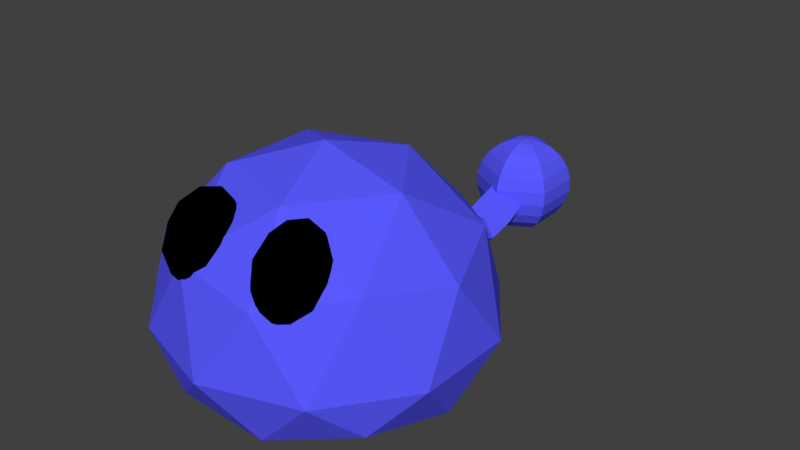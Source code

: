 # Source: StandardEnemyBlue.blend  (saved by Blender 2.79.0; exported with 4.5.12 LTS)
import bpy
from mathutils import Matrix  # noqa: F401  (used for matrix-valued properties, if any)

bpy.ops.wm.read_factory_settings(use_empty=True)
scene = bpy.context.scene
scene.name = 'Scene'

# ---- collections
col_collection_1 = bpy.data.collections.new('Collection 1'); scene.collection.children.link(col_collection_1)

# ---- materials (node trees are filled in below, after node groups)
mat_material = bpy.data.materials.new('Material')
mat_material.alpha_threshold = 0.0
mat_material.use_transparent_shadow = False
mat_material.diffuse_color = (0.0, 0.0, 0.0, 1.0)
mat_material.roughness = 0.5
mat_material_001 = bpy.data.materials.new('Material.001')
mat_material_001.alpha_threshold = 0.0
mat_material_001.use_transparent_shadow = False
mat_material_001.diffuse_color = (0.1, 0.1, 1.0, 1.0)
mat_material_001.roughness = 0.5

# ---- material node trees

# ---- world
world_world = bpy.data.worlds.new('World'); scene.world = world_world
world_world.color = (0.05088, 0.05088, 0.05088)
world_world.use_sun_shadow = False
world_world.sun_shadow_jitter_overblur = 0.0
world_world.cycles.sampling_method = 'MANUAL'

# ---- meshes
me_sphere = bpy.data.meshes.new('Sphere')
me_sphere.from_pydata([(0.0, 0.2817, 0.9595), (0.0, 0.5406, 0.8413), (0.0, 0.7557, 0.6549), (0.0, 0.9096, 0.4154), (0.0, 0.9898, 0.1423), (0.0, 0.9898, -0.1423), (0.0, 0.9096, -0.4154), (0.0, 0.7557, -0.6549), (0.0, 0.5406, -0.8413), (0.0, 0.2817, -0.9595), (0.0, 1.51e-07, -1.0), (-1.308e-07, 7.55e-08, 1.0), (0.244, 0.1409, 0.9595), (0.4682, 0.2703, 0.8413), (0.6545, 0.3779, 0.6549), (0.7878, 0.4548, 0.4154), (0.8572, 0.4949, 0.1423), (0.8572, 0.4949, -0.1423), (0.7878, 0.4548, -0.4154), (0.6545, 0.3779, -0.6549), (0.4682, 0.2703, -0.8413), (0.244, 0.1409, -0.9595), (0.244, -0.1409, 0.9595), (0.4682, -0.2703, 0.8413), (0.6545, -0.3779, 0.6549), (0.7878, -0.4548, 0.4154), (0.8572, -0.4949, 0.1423), (0.8572, -0.4949, -0.1423), (0.7878, -0.4548, -0.4154), (0.6545, -0.3779, -0.6549), (0.4682, -0.2703, -0.8413), (0.244, -0.1409, -0.9595), (-5.626e-08, -0.2817, 0.9595), (-8.606e-08, -0.5406, 0.8413), (-1.01e-07, -0.7557, 0.6549), (-1.308e-07, -0.9096, 0.4154), (-1.606e-07, -0.9898, 0.1423), (-1.606e-07, -0.9898, -0.1423), (-1.01e-07, -0.9096, -0.4154), (-1.01e-07, -0.7557, -0.6549), (-8.606e-08, -0.5406, -0.8413), (-4.881e-08, -0.2817, -0.9595), (-0.244, -0.1409, 0.9595), (-0.4682, -0.2703, 0.8413), (-0.6545, -0.3779, 0.6549), (-0.7878, -0.4548, 0.4154), (-0.8572, -0.4949, 0.1423), (-0.8572, -0.4949, -0.1423), (-0.7878, -0.4548, -0.4154), (-0.6545, -0.3779, -0.6549), (-0.4682, -0.2703, -0.8413), (-0.244, -0.1409, -0.9595), (-0.244, 0.1409, 0.9595), (-0.4682, 0.2703, 0.8413), (-0.6545, 0.3779, 0.6549), (-0.7878, 0.4548, 0.4154), (-0.8572, 0.4949, 0.1423), (-0.8572, 0.4949, -0.1423), (-0.7878, 0.4548, -0.4154), (-0.6545, 0.3779, -0.6549), (-0.4682, 0.2703, -0.8413), (-0.244, 0.1409, -0.9595), (-0.81, -8.629, 0.9903), (-0.2889, -8.562, 1.494), (-0.8443, -8.836, 1.688), (-1.334, -8.47, 1.47), (-1.082, -7.971, 1.142), (-0.4357, -8.027, 1.158), (-0.4912, -8.362, 2.286), (-1.137, -8.305, 2.271), (-1.284, -7.771, 1.934), (-0.7288, -7.497, 1.741), (-0.2387, -7.862, 1.958), (-0.7631, -7.704, 2.438), (-0.8342, -8.832, 1.273), (-0.5078, -8.67, 1.16), (-0.528, -8.792, 1.569), (-0.2878, -8.317, 1.258), (-0.5941, -8.356, 0.9615), (-1.122, -8.617, 1.145), (-1.142, -8.738, 1.555), (-0.9739, -8.323, 0.9526), (-1.282, -8.23, 1.235), (-0.7539, -7.969, 1.051), (-0.172, -8.22, 1.728), (-0.2583, -7.906, 1.53), (-0.6469, -8.675, 2.034), (-0.3204, -8.514, 1.921), (-1.315, -8.427, 1.898), (-1.027, -8.642, 2.026), (-1.253, -7.819, 1.507), (-1.401, -8.113, 1.7), (-0.5463, -7.691, 1.403), (-0.9261, -7.658, 1.394), (-0.2909, -8.102, 2.193), (-0.8192, -8.363, 2.377), (-1.285, -8.016, 2.17), (-1.045, -7.54, 1.859), (-0.4306, -7.594, 1.873), (-0.5992, -8.009, 2.475), (-0.4507, -7.716, 2.283), (-0.979, -7.976, 2.467), (-1.065, -7.662, 2.269), (-0.7388, -7.501, 2.155), (1.185, -8.556, 0.9903), (0.6625, -8.505, 1.494), (1.226, -8.762, 1.688), (1.705, -8.383, 1.47), (1.438, -7.891, 1.142), (0.7935, -7.966, 1.158), (0.8588, -8.299, 2.286), (1.503, -8.224, 2.271), (1.634, -7.685, 1.934), (1.071, -7.427, 1.741), (0.5917, -7.807, 1.958), (1.111, -7.633, 2.438), (1.216, -8.759, 1.273), (0.8845, -8.607, 1.16), (0.9082, -8.728, 1.569), (0.6542, -8.26, 1.258), (0.9615, -8.29, 0.9615), (1.497, -8.535, 1.145), (1.521, -8.656, 1.555), (1.34, -8.246, 0.9526), (1.645, -8.144, 1.235), (1.11, -7.899, 1.051), (0.5356, -8.167, 1.728), (0.6126, -7.85, 1.53), (1.024, -8.607, 2.034), (0.6926, -8.456, 1.921), (1.684, -8.34, 1.898), (1.402, -8.563, 2.026), (1.604, -7.734, 1.507), (1.761, -8.023, 1.7), (0.8942, -7.627, 1.403), (1.273, -7.583, 1.394), (0.651, -8.046, 2.193), (1.187, -8.291, 2.377), (1.642, -7.93, 2.17), (1.388, -7.462, 1.859), (0.7756, -7.533, 1.873), (0.9564, -7.944, 2.475), (0.7993, -7.654, 2.283), (1.335, -7.899, 2.467), (1.412, -7.583, 2.269), (1.081, -7.431, 2.155), (-3.309e-16, -6.076, -1.777), (2.299, -7.746, -1.068), (-0.878, -8.778, -1.068), (-2.841, -6.076, -1.068), (-0.878, -3.374, -1.068), (2.299, -4.406, -1.068), (0.878, -8.778, 1.176), (-2.299, -7.746, 1.176), (-2.299, -4.406, 1.176), (0.878, -3.374, 1.176), (2.841, -6.076, 1.176), (-3.309e-16, -6.076, 2.932), (-0.5161, -7.664, -1.779), (1.351, -7.058, -1.779), (0.835, -8.646, -1.317), (2.702, -6.076, -1.317), (1.351, -5.094, -1.779), (-1.67, -6.076, -1.779), (-2.186, -7.664, -1.317), (-0.5161, -4.488, -1.779), (-2.186, -4.488, -1.317), (0.835, -3.506, -1.317), (3.021, -7.058, -0.2444), (3.021, -5.094, -0.2444), (-3.309e-16, -9.253, -0.2444), (1.867, -8.646, -0.2444), (-3.021, -7.058, -0.2444), (-1.867, -8.646, -0.2444), (-1.867, -3.506, -0.2444), (-3.021, -5.094, -0.2444), (1.867, -3.506, -0.2444), (2.186, -7.664, 1.426), (-0.835, -8.646, 1.426), (-2.702, -6.076, 1.426), (-0.835, -3.506, 1.426), (2.186, -4.488, 1.426), (0.5161, -7.664, 2.458), (1.67, -6.076, 2.458), (-1.351, -7.058, 2.458), (-1.351, -5.094, 2.458), (0.5161, -4.488, 2.458), (-0.4724, -2.873, -0.1069), (-0.2221, -2.84, -0.3152), (-0.2204, -1.122, -0.5732), (0.2221, -2.84, 0.2525), (-0.2113, -2.873, 0.3156), (0.2113, -2.873, -0.3783), (0.4724, -2.873, -0.1069), (-0.4227, -0.5217, -0.1124), (-0.1988, -0.4917, -0.2988), (0.1988, -0.4917, 0.2092), (-0.1891, -0.5217, 0.2657), (0.1891, -0.5217, -0.3553), (0.4227, -0.5217, -0.1124), (-0.2127, -1.681, -0.7268), (-0.2261, -2.249, -0.535), (0.2204, -1.122, -0.009949), (0.2127, -1.681, -0.1832), (0.2261, -2.249, 0.04281), (-0.4686, -1.155, -0.3665), (-0.4523, -1.713, -0.5273), (-0.4808, -2.283, -0.323), (-0.215, -2.283, 0.107), (-0.2023, -1.713, -0.1228), (-0.2096, -1.155, 0.05265), (0.4686, -1.155, -0.3665), (0.4523, -1.713, -0.5273), (0.4808, -2.283, -0.323), (0.215, -2.283, -0.5992), (0.2023, -1.713, -0.7872), (0.2096, -1.155, -0.6358)], [], [(1, 0, 12, 13), (8, 7, 19, 20), (5, 4, 16, 17), (2, 1, 13, 14), (9, 8, 20, 21), (6, 5, 17, 18), (3, 2, 14, 15), (10, 9, 21), (0, 11, 12), (7, 6, 18, 19), (4, 3, 15, 16), (12, 11, 22), (19, 18, 28, 29), (16, 15, 25, 26), (13, 12, 22, 23), (20, 19, 29, 30), (17, 16, 26, 27), (14, 13, 23, 24), (21, 20, 30, 31), (18, 17, 27, 28), (15, 14, 24, 25), (10, 21, 31), (23, 22, 32, 33), (30, 29, 39, 40), (27, 26, 36, 37), (24, 23, 33, 34), (31, 30, 40, 41), (28, 27, 37, 38), (25, 24, 34, 35), (10, 31, 41), (22, 11, 32), (29, 28, 38, 39), (26, 25, 35, 36), (37, 36, 46, 47), (34, 33, 43, 44), (41, 40, 50, 51), (38, 37, 47, 48), (35, 34, 44, 45), (10, 41, 51), (32, 11, 42), (39, 38, 48, 49), (36, 35, 45, 46), (33, 32, 42, 43), (40, 39, 49, 50), (48, 47, 57, 58), (45, 44, 54, 55), (10, 51, 61), (42, 11, 52), (49, 48, 58, 59), (46, 45, 55, 56), (43, 42, 52, 53), (50, 49, 59, 60), (47, 46, 56, 57), (44, 43, 53, 54), (51, 50, 60, 61), (10, 61, 9), (52, 11, 0), (59, 58, 6, 7), (56, 55, 3, 4), (53, 52, 0, 1), (60, 59, 7, 8), (57, 56, 4, 5), (54, 53, 1, 2), (61, 60, 8, 9), (58, 57, 5, 6), (55, 54, 2, 3), (62, 75, 74), (63, 75, 77), (62, 74, 79), (62, 79, 81), (62, 81, 78), (63, 77, 84), (64, 76, 86), (65, 80, 88), (66, 82, 90), (67, 83, 92), (63, 84, 87), (64, 86, 89), (65, 88, 91), (66, 90, 93), (67, 92, 85), (68, 94, 99), (69, 95, 101), (70, 96, 102), (71, 97, 103), (72, 98, 100), (100, 103, 73), (100, 98, 103), (98, 71, 103), (103, 102, 73), (103, 97, 102), (97, 70, 102), (102, 101, 73), (102, 96, 101), (96, 69, 101), (101, 99, 73), (101, 95, 99), (95, 68, 99), (99, 100, 73), (99, 94, 100), (94, 72, 100), (85, 98, 72), (85, 92, 98), (92, 71, 98), (93, 97, 71), (93, 90, 97), (90, 70, 97), (91, 96, 70), (91, 88, 96), (88, 69, 96), (89, 95, 69), (89, 86, 95), (86, 68, 95), (87, 94, 68), (87, 84, 94), (84, 72, 94), (92, 93, 71), (92, 83, 93), (83, 66, 93), (90, 91, 70), (90, 82, 91), (82, 65, 91), (88, 89, 69), (88, 80, 89), (80, 64, 89), (86, 87, 68), (86, 76, 87), (76, 63, 87), (84, 85, 72), (84, 77, 85), (77, 67, 85), (78, 83, 67), (78, 81, 83), (81, 66, 83), (81, 82, 66), (81, 79, 82), (79, 65, 82), (79, 80, 65), (79, 74, 80), (74, 64, 80), (77, 78, 67), (77, 75, 78), (75, 62, 78), (74, 76, 64), (74, 75, 76), (75, 63, 76), (104, 116, 117), (105, 119, 117), (104, 121, 116), (104, 123, 121), (104, 120, 123), (105, 126, 119), (106, 128, 118), (107, 130, 122), (108, 132, 124), (109, 134, 125), (105, 129, 126), (106, 131, 128), (107, 133, 130), (108, 135, 132), (109, 127, 134), (110, 141, 136), (111, 143, 137), (112, 144, 138), (113, 145, 139), (114, 142, 140), (142, 115, 145), (142, 145, 140), (140, 145, 113), (145, 115, 144), (145, 144, 139), (139, 144, 112), (144, 115, 143), (144, 143, 138), (138, 143, 111), (143, 115, 141), (143, 141, 137), (137, 141, 110), (141, 115, 142), (141, 142, 136), (136, 142, 114), (127, 114, 140), (127, 140, 134), (134, 140, 113), (135, 113, 139), (135, 139, 132), (132, 139, 112), (133, 112, 138), (133, 138, 130), (130, 138, 111), (131, 111, 137), (131, 137, 128), (128, 137, 110), (129, 110, 136), (129, 136, 126), (126, 136, 114), (134, 113, 135), (134, 135, 125), (125, 135, 108), (132, 112, 133), (132, 133, 124), (124, 133, 107), (130, 111, 131), (130, 131, 122), (122, 131, 106), (128, 110, 129), (128, 129, 118), (118, 129, 105), (126, 114, 127), (126, 127, 119), (119, 127, 109), (120, 109, 125), (120, 125, 123), (123, 125, 108), (123, 108, 124), (123, 124, 121), (121, 124, 107), (121, 107, 122), (121, 122, 116), (116, 122, 106), (119, 109, 120), (119, 120, 117), (117, 120, 104), (116, 106, 118), (116, 118, 117), (117, 118, 105), (146, 159, 158), (147, 159, 161), (146, 158, 163), (146, 163, 165), (146, 165, 162), (147, 161, 168), (148, 160, 170), (149, 164, 172), (150, 166, 174), (151, 167, 176), (147, 168, 171), (148, 170, 173), (149, 172, 175), (155, 176, 193, 190), (151, 176, 169), (152, 177, 182), (153, 178, 184), (154, 179, 185), (155, 180, 186), (156, 181, 183), (183, 186, 157), (183, 181, 186), (181, 155, 186), (186, 185, 157), (186, 180, 185), (180, 154, 185), (185, 184, 157), (185, 179, 184), (179, 153, 184), (184, 182, 157), (184, 178, 182), (178, 152, 182), (182, 183, 157), (182, 177, 183), (177, 156, 183), (169, 181, 156), (169, 176, 181), (176, 155, 181), (167, 150, 188, 192), (180, 155, 190, 191), (174, 154, 180), (175, 179, 154), (175, 172, 179), (172, 153, 179), (173, 178, 153), (173, 170, 178), (170, 152, 178), (171, 177, 152), (171, 168, 177), (168, 156, 177), (174, 180, 191, 187), (176, 167, 192, 193), (150, 174, 187, 188), (174, 175, 154), (174, 166, 175), (166, 149, 175), (172, 173, 153), (172, 164, 173), (164, 148, 173), (170, 171, 152), (170, 160, 171), (160, 147, 171), (168, 169, 156), (168, 161, 169), (161, 151, 169), (162, 167, 151), (162, 165, 167), (165, 150, 167), (165, 166, 150), (165, 163, 166), (163, 149, 166), (163, 164, 149), (163, 158, 164), (158, 148, 164), (161, 162, 151), (161, 159, 162), (159, 146, 162), (158, 160, 148), (158, 159, 160), (159, 147, 160), (216, 189, 195, 198), (189, 205, 194, 195), (210, 202, 196, 197), (202, 211, 199, 196), (205, 210, 197, 194), (211, 216, 198, 199), (193, 192, 214, 213), (213, 214, 215, 212), (212, 215, 216, 211), (187, 191, 208, 207), (207, 208, 209, 206), (206, 209, 210, 205), (190, 193, 213, 204), (204, 213, 212, 203), (203, 212, 211, 202), (191, 190, 204, 208), (208, 204, 203, 209), (209, 203, 202, 210), (188, 187, 207, 201), (201, 207, 206, 200), (200, 206, 205, 189), (192, 188, 201, 214), (214, 201, 200, 215), (215, 200, 189, 216)])
me_sphere.polygons.foreach_set('material_index', [1, 1, 1, 1, 1, 1, 1, 1, 1, 1, 1, 1, 1, 1, 1, 1, 1, 1, 1, 1, 1, 1, 1, 1, 1, 1, 1, 1, 1, 1, 1, 1, 1, 1, 1, 1, 1, 1, 1, 1, 1, 1, 1, 1, 1, 1, 1, 1, 1, 1, 1, 1, 1, 1, 1, 1, 1, 1, 1, 1, 1, 1, 1, 1, 1, 1, 0, 0, 0, 0, 0, 0, 0, 0, 0, 0, 0, 0, 0, 0, 0, 0, 0, 0, 0, 0, 0, 0, 0, 0, 0, 0, 0, 0, 0, 0, 0, 0, 0, 0, 0, 0, 0, 0, 0, 0, 0, 0, 0, 0, 0, 0, 0, 0, 0, 0, 0, 0, 0, 0, 0, 0, 0, 0, 0, 0, 0, 0, 0, 0, 0, 0, 0, 0, 0, 0, 0, 0, 0, 0, 0, 0, 0, 0, 0, 0, 0, 0, 0, 0, 0, 0, 0, 0, 0, 0, 0, 0, 0, 0, 0, 0, 0, 0, 0, 0, 0, 0, 0, 0, 0, 0, 0, 0, 0, 0, 0, 0, 0, 0, 0, 0, 0, 0, 0, 0, 0, 0, 0, 0, 0, 0, 0, 0, 0, 0, 0, 0, 0, 0, 0, 0, 0, 0, 0, 0, 0, 0, 0, 0, 0, 0, 0, 0, 0, 0, 0, 0, 0, 0, 0, 0, 0, 0, 0, 0, 1, 1, 1, 1, 1, 1, 1, 1, 1, 1, 1, 1, 1, 1, 1, 1, 1, 1, 1, 1, 1, 1, 1, 1, 1, 1, 1, 1, 1, 1, 1, 1, 1, 1, 1, 1, 1, 1, 1, 1, 1, 1, 1, 1, 1, 1, 1, 1, 1, 1, 1, 1, 1, 1, 1, 1, 1, 1, 1, 1, 1, 1, 1, 1, 1, 1, 1, 1, 1, 1, 1, 1, 1, 1, 1, 1, 1, 1, 1, 1, 1, 1, 1, 1, 1, 1, 1, 1, 1, 1, 1, 1, 1, 1, 1, 1, 1, 1, 1, 1, 1, 1, 1, 1])
me_sphere.materials.append(mat_material)
me_sphere.materials.append(mat_material_001)
me_sphere.use_remesh_preserve_volume = False
me_sphere.use_remesh_preserve_attributes = False
me_sphere.use_mirror_vertex_groups = False
me_sphere.update()

# ---- objects
ob_sphere = bpy.data.objects.new('Sphere', me_sphere)

# ---- transforms, parenting, visibility, modifiers, constraints
ob_sphere.location = (1.042e-16, 1.913, 0.4691)
ob_sphere.scale = (0.3148, 0.3148, 0.3148)
ob_sphere.lineart.crease_threshold = 0.0

# ---- collection membership
col_collection_1.objects.link(ob_sphere)

# ---- scene / render settings (as saved in the file)
scene.frame_start = 1; scene.frame_end = 250; scene.frame_set(1)
scene.render.engine = 'BLENDER_EEVEE_NEXT'
scene.render.resolution_percentage = 50
scene.render.dither_intensity = 0.0
scene.cycles.use_denoising = False
scene.cycles.samples = 128
scene.cycles.sampling_pattern = 'TABULATED_SOBOL'
scene.cycles.use_adaptive_sampling = False
scene.cycles.use_light_tree = False
scene.cycles.blur_glossy = 0.0
scene.cycles.sample_clamp_indirect = 0.0
scene.view_settings.view_transform = 'Standard'
bpy.context.view_layer.update()

# ---- added for rendering (the .blend has no active camera and no usable light): camera, sun
cam_auto = bpy.data.cameras.new('AutoCamera')
cam_auto.lens = 50.0
cam_auto.sensor_width = 36.0
cam_auto.clip_end = 1000.0
ob_auto_camera = bpy.data.objects.new('AutoCamera', cam_auto)
scene.collection.objects.link(ob_auto_camera)
ob_auto_camera.location = (3.72558, -3.85855, 3.63104)
ob_auto_camera.rotation_euler = (1.09748, -7.21219e-08, 0.694738)
scene.camera = ob_auto_camera
light_auto_sun = bpy.data.lights.new('AutoSun', 'SUN')
light_auto_sun.energy = 3.0
light_auto_sun.angle = 0.0523599
ob_auto_sun = bpy.data.objects.new('AutoSun', light_auto_sun)
scene.collection.objects.link(ob_auto_sun)
ob_auto_sun.rotation_euler = (0.872665, 0.174533, 0.523599)
bpy.context.view_layer.update()
